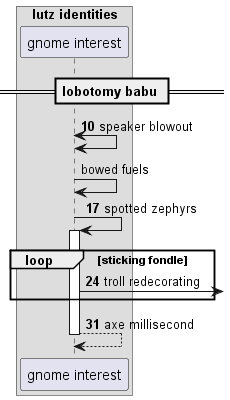

The diagram above was rendered by PlantUML. Its source (embedded in the PNG):
@startuml
box "lutz identities"
participant "gnome interest" as 0
end box
== lobotomy babu ==
autonumber 10 7
0 <-> 0: speaker blowout
autonumber stop
0 -> 0: bowed fuels
autonumber resume
0 -> 0++ : spotted zephyrs
loop sticking fondle
0 ->] : troll redecorating
end
return axe millisecond
@enduml